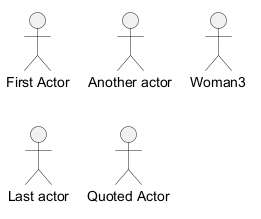

The diagram above was rendered by PlantUML. Its source (embedded in the PNG):
@startuml
:First Actor:
:Another actor: as Man2
actor Woman3
actor :Last actor: as Person1
actor "Quoted Actor" as Q
@enduml